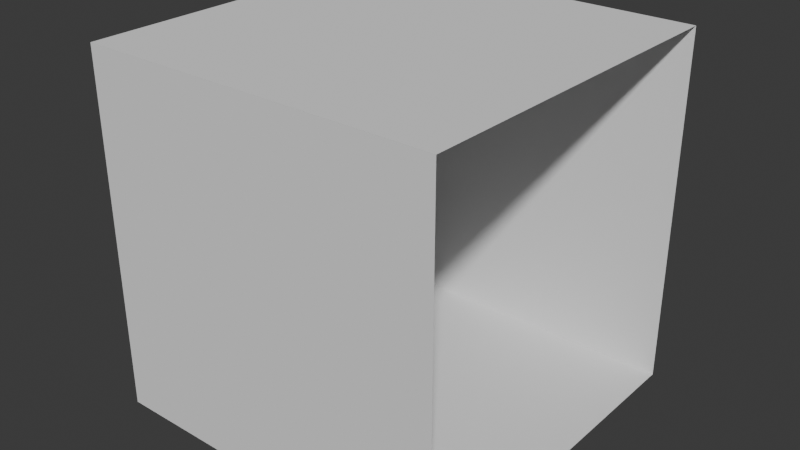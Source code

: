 # Source: corridor_west.blend  (saved by Blender 4.3.34; exported with 4.5.12 LTS)
import bpy
from mathutils import Matrix  # noqa: F401  (used for matrix-valued properties, if any)

bpy.ops.wm.read_factory_settings(use_empty=True)
scene = bpy.context.scene
scene.name = 'Scene'

# ---- collections
col_collection = bpy.data.collections.new('Collection'); scene.collection.children.link(col_collection)

# ---- world
world_world = bpy.data.worlds.new('World'); scene.world = world_world
world_world.use_nodes = True; world_world.node_tree.nodes.clear()
_N = world_world.node_tree.nodes; _L = world_world.node_tree.links
n0 = _N.new('ShaderNodeOutputWorld'); n0.name = 'World Output'; n0.location = (300, 300)
n1 = _N.new('ShaderNodeBackground'); n1.name = 'Background'; n1.location = (10, 300)
n1.inputs[0].default_value = (0.05088, 0.05088, 0.05088, 1.0)
_L.new(n1.outputs[0], n0.inputs[0])
n0.is_active_output = True
world_world.color = (0.05088, 0.05088, 0.05088)
world_world.sun_shadow_jitter_overblur = 0.0

# ---- meshes
me_plane = bpy.data.meshes.new('Plane')
me_plane.from_pydata([(-1.0, -1.0, 0.0), (1.0, -1.0, 0.0), (-1.0, 1.0, 0.0), (1.0, 1.0, 0.0)], [], [(0, 1, 3, 2)])
_uv = me_plane.uv_layers.new(name='UVMap')
_uv.uv.foreach_set('vector', [0.0, 0.0, 1.0, 0.0, 1.0, 1.0, 0.0, 1.0])
me_plane.update()
me_plane_001 = bpy.data.meshes.new('Plane.001')
me_plane_001.from_pydata([(-1.0, -1.0, 0.0), (1.0, -1.0, 0.0), (-1.0, 1.0, 0.0), (1.0, 1.0, 0.0)], [], [(0, 1, 3, 2)])
_uv = me_plane_001.uv_layers.new(name='UVMap')
_uv.uv.foreach_set('vector', [0.0, 0.0, 1.0, 0.0, 1.0, 1.0, 0.0, 1.0])
me_plane_001.update()
me_plane_002 = bpy.data.meshes.new('Plane.002')
me_plane_002.from_pydata([(-1.0, -1.0, 0.0), (1.0, -1.0, 0.0), (-1.0, 1.0, 0.0), (1.0, 1.0, 0.0)], [], [(0, 1, 3, 2)])
_uv = me_plane_002.uv_layers.new(name='UVMap')
_uv.uv.foreach_set('vector', [0.0, 0.0, 1.0, 0.0, 1.0, 1.0, 0.0, 1.0])
me_plane_002.update()
me_plane_003 = bpy.data.meshes.new('Plane.003')
me_plane_003.from_pydata([(-1.0, -1.0, 0.0), (1.0, -1.0, 0.0), (-1.0, 1.0, 0.0), (1.0, 1.0, 0.0)], [], [(0, 1, 3, 2)])
_uv = me_plane_003.uv_layers.new(name='UVMap')
_uv.uv.foreach_set('vector', [0.0, 0.0, 1.0, 0.0, 1.0, 1.0, 0.0, 1.0])
me_plane_003.update()

# ---- objects
ob_plane = bpy.data.objects.new('Plane', me_plane)
ob_plane_001 = bpy.data.objects.new('Plane.001', me_plane_001)
ob_plane_002 = bpy.data.objects.new('Plane.002', me_plane_002)
ob_plane_003 = bpy.data.objects.new('Plane.003', me_plane_003)

# ---- transforms, parenting, visibility, modifiers, constraints
ob_plane.location = (0.0, 0.0, 0.0)
ob_plane.scale = (3.0, 3.0, 3.0)
ob_plane_001.location = (0.0, 3.0, 3.0)
ob_plane_001.rotation_euler = (1.571, -0.0, 0.0)
ob_plane_001.scale = (3.0, 3.0, 3.0)
ob_plane_002.location = (0.0, -3.0, 3.0)
ob_plane_002.rotation_euler = (1.571, -0.0, 0.0)
ob_plane_002.scale = (3.0, 3.0, 3.0)
ob_plane_003.location = (0.0, 0.0, 6.0)
ob_plane_003.scale = (3.0, 3.0, 3.0)

# ---- collection membership
col_collection.objects.link(ob_plane)
col_collection.objects.link(ob_plane_001)
col_collection.objects.link(ob_plane_002)
col_collection.objects.link(ob_plane_003)

# ---- scene / render settings (as saved in the file)
scene.frame_start = 1; scene.frame_end = 250; scene.frame_set(1)
scene.render.engine = 'BLENDER_EEVEE_NEXT'
bpy.context.view_layer.update()

# ---- added for rendering (the .blend has no active camera and no usable light): camera, sun
cam_auto = bpy.data.cameras.new('AutoCamera')
cam_auto.lens = 50.0
cam_auto.sensor_width = 36.0
cam_auto.clip_end = 1000.0
ob_auto_camera = bpy.data.objects.new('AutoCamera', cam_auto)
scene.collection.objects.link(ob_auto_camera)
ob_auto_camera.location = (9.61522, -11.5383, 10.6922)
ob_auto_camera.rotation_euler = (1.09748, -7.21219e-08, 0.694738)
scene.camera = ob_auto_camera
light_auto_sun = bpy.data.lights.new('AutoSun', 'SUN')
light_auto_sun.energy = 3.0
light_auto_sun.angle = 0.0523599
ob_auto_sun = bpy.data.objects.new('AutoSun', light_auto_sun)
scene.collection.objects.link(ob_auto_sun)
ob_auto_sun.rotation_euler = (0.872665, 0.174533, 0.523599)
bpy.context.view_layer.update()
